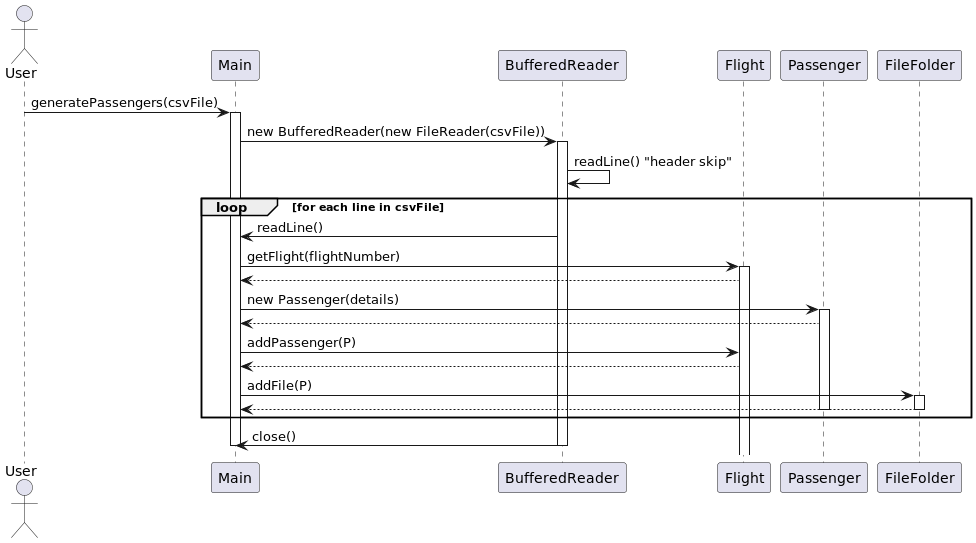

The diagram above was rendered by PlantUML. Its source (embedded in the PNG):
@startuml
actor User
participant "Main" as M
participant "BufferedReader" as BR
participant "Flight" as F
participant "Passenger" as P
participant "FileFolder" as FF

User -> M : generatePassengers(csvFile)
activate M

M -> BR : new BufferedReader(new FileReader(csvFile))
activate BR
BR -> BR : readLine() "header skip"
loop for each line in csvFile
    BR -> M : readLine()
    M -> F : getFlight(flightNumber)
    activate F
    F --> M
    M -> P : new Passenger(details)
    activate P
    P --> M
    M -> F : addPassenger(P)
    F --> M
    M -> FF : addFile(P)
    activate FF
    FF --> M
    deactivate FF
    deactivate P
end
BR -> M : close()
deactivate BR
deactivate M
@enduml